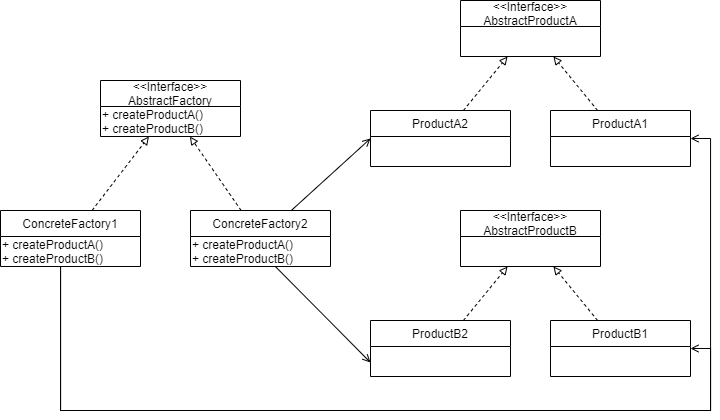

The diagram above was exported from draw.io. Its source (the exported page's mxGraphModel, read from the mxfile embedded in the PNG):
<mxGraphModel dx="1221" dy="714" grid="1" gridSize="10" guides="1" tooltips="1" connect="1" arrows="1" fold="1" page="1" pageScale="1" pageWidth="827" pageHeight="1169" math="0" shadow="0">
  <root>
    <mxCell id="0" />
    <mxCell id="1" parent="0" />
    <mxCell id="Dq4S_N8pXBDJ_a0pbtf--1" value="&lt;&lt;Interface&gt;&gt;&#10;AbstractFactory" style="swimlane;fontStyle=0;childLayout=stackLayout;horizontal=1;startSize=26;fillColor=none;horizontalStack=0;resizeParent=1;resizeParentMax=0;resizeLast=0;collapsible=1;marginBottom=0;" vertex="1" parent="1">
      <mxGeometry x="140" y="210" width="140" height="56" as="geometry" />
    </mxCell>
    <mxCell id="Dq4S_N8pXBDJ_a0pbtf--5" value="+ createProductA()&lt;br&gt;+ createProductB()" style="text;html=1;align=left;verticalAlign=middle;resizable=0;points=[];autosize=1;" vertex="1" parent="Dq4S_N8pXBDJ_a0pbtf--1">
      <mxGeometry y="26" width="140" height="30" as="geometry" />
    </mxCell>
    <mxCell id="Dq4S_N8pXBDJ_a0pbtf--10" style="rounded=0;orthogonalLoop=1;jettySize=auto;html=1;endArrow=block;endFill=0;dashed=1;" edge="1" parent="1" source="Dq4S_N8pXBDJ_a0pbtf--6" target="Dq4S_N8pXBDJ_a0pbtf--1">
      <mxGeometry relative="1" as="geometry" />
    </mxCell>
    <mxCell id="Dq4S_N8pXBDJ_a0pbtf--31" style="edgeStyle=orthogonalEdgeStyle;rounded=0;orthogonalLoop=1;jettySize=auto;html=1;entryX=1;entryY=0.5;entryDx=0;entryDy=0;endArrow=open;endFill=0;" edge="1" parent="1" source="Dq4S_N8pXBDJ_a0pbtf--6" target="Dq4S_N8pXBDJ_a0pbtf--16">
      <mxGeometry relative="1" as="geometry">
        <Array as="points">
          <mxPoint x="100" y="540" />
          <mxPoint x="750" y="540" />
          <mxPoint x="750" y="268" />
        </Array>
      </mxGeometry>
    </mxCell>
    <mxCell id="Dq4S_N8pXBDJ_a0pbtf--6" value="ConcreteFactory1" style="swimlane;fontStyle=0;childLayout=stackLayout;horizontal=1;startSize=26;fillColor=none;horizontalStack=0;resizeParent=1;resizeParentMax=0;resizeLast=0;collapsible=1;marginBottom=0;" vertex="1" parent="1">
      <mxGeometry x="40" y="340" width="140" height="56" as="geometry" />
    </mxCell>
    <mxCell id="Dq4S_N8pXBDJ_a0pbtf--7" value="+ createProductA()&lt;br&gt;+ createProductB()" style="text;html=1;align=left;verticalAlign=middle;resizable=0;points=[];autosize=1;" vertex="1" parent="Dq4S_N8pXBDJ_a0pbtf--6">
      <mxGeometry y="26" width="140" height="30" as="geometry" />
    </mxCell>
    <mxCell id="Dq4S_N8pXBDJ_a0pbtf--11" style="edgeStyle=none;rounded=0;orthogonalLoop=1;jettySize=auto;html=1;endArrow=block;endFill=0;dashed=1;" edge="1" parent="1" source="Dq4S_N8pXBDJ_a0pbtf--8" target="Dq4S_N8pXBDJ_a0pbtf--1">
      <mxGeometry relative="1" as="geometry" />
    </mxCell>
    <mxCell id="Dq4S_N8pXBDJ_a0pbtf--28" style="edgeStyle=none;rounded=0;orthogonalLoop=1;jettySize=auto;html=1;entryX=0;entryY=0.5;entryDx=0;entryDy=0;endArrow=open;endFill=0;" edge="1" parent="1" source="Dq4S_N8pXBDJ_a0pbtf--8" target="Dq4S_N8pXBDJ_a0pbtf--14">
      <mxGeometry relative="1" as="geometry" />
    </mxCell>
    <mxCell id="Dq4S_N8pXBDJ_a0pbtf--8" value="ConcreteFactory2" style="swimlane;fontStyle=0;childLayout=stackLayout;horizontal=1;startSize=26;fillColor=none;horizontalStack=0;resizeParent=1;resizeParentMax=0;resizeLast=0;collapsible=1;marginBottom=0;" vertex="1" parent="1">
      <mxGeometry x="230" y="340" width="140" height="56" as="geometry" />
    </mxCell>
    <mxCell id="Dq4S_N8pXBDJ_a0pbtf--9" value="+ createProductA()&lt;br&gt;+ createProductB()" style="text;html=1;align=left;verticalAlign=middle;resizable=0;points=[];autosize=1;" vertex="1" parent="Dq4S_N8pXBDJ_a0pbtf--8">
      <mxGeometry y="26" width="140" height="30" as="geometry" />
    </mxCell>
    <mxCell id="Dq4S_N8pXBDJ_a0pbtf--12" value="&lt;&lt;Interface&gt;&gt;&#10;AbstractProductA" style="swimlane;fontStyle=0;childLayout=stackLayout;horizontal=1;startSize=26;fillColor=none;horizontalStack=0;resizeParent=1;resizeParentMax=0;resizeLast=0;collapsible=1;marginBottom=0;" vertex="1" parent="1">
      <mxGeometry x="500" y="130" width="140" height="56" as="geometry" />
    </mxCell>
    <mxCell id="Dq4S_N8pXBDJ_a0pbtf--18" style="edgeStyle=none;rounded=0;orthogonalLoop=1;jettySize=auto;html=1;dashed=1;endArrow=block;endFill=0;" edge="1" parent="1" source="Dq4S_N8pXBDJ_a0pbtf--14" target="Dq4S_N8pXBDJ_a0pbtf--12">
      <mxGeometry relative="1" as="geometry" />
    </mxCell>
    <mxCell id="Dq4S_N8pXBDJ_a0pbtf--14" value="ProductA2" style="swimlane;fontStyle=0;childLayout=stackLayout;horizontal=1;startSize=26;fillColor=none;horizontalStack=0;resizeParent=1;resizeParentMax=0;resizeLast=0;collapsible=1;marginBottom=0;" vertex="1" parent="1">
      <mxGeometry x="410" y="240" width="140" height="56" as="geometry" />
    </mxCell>
    <mxCell id="Dq4S_N8pXBDJ_a0pbtf--19" style="edgeStyle=none;rounded=0;orthogonalLoop=1;jettySize=auto;html=1;dashed=1;endArrow=block;endFill=0;" edge="1" parent="1" source="Dq4S_N8pXBDJ_a0pbtf--16" target="Dq4S_N8pXBDJ_a0pbtf--12">
      <mxGeometry relative="1" as="geometry" />
    </mxCell>
    <mxCell id="Dq4S_N8pXBDJ_a0pbtf--16" value="ProductA1" style="swimlane;fontStyle=0;childLayout=stackLayout;horizontal=1;startSize=26;fillColor=none;horizontalStack=0;resizeParent=1;resizeParentMax=0;resizeLast=0;collapsible=1;marginBottom=0;" vertex="1" parent="1">
      <mxGeometry x="590" y="240" width="140" height="56" as="geometry" />
    </mxCell>
    <mxCell id="Dq4S_N8pXBDJ_a0pbtf--20" value="&lt;&lt;Interface&gt;&gt;&#10;AbstractProductB" style="swimlane;fontStyle=0;childLayout=stackLayout;horizontal=1;startSize=26;fillColor=none;horizontalStack=0;resizeParent=1;resizeParentMax=0;resizeLast=0;collapsible=1;marginBottom=0;" vertex="1" parent="1">
      <mxGeometry x="500" y="340" width="140" height="56" as="geometry" />
    </mxCell>
    <mxCell id="Dq4S_N8pXBDJ_a0pbtf--22" style="edgeStyle=none;rounded=0;orthogonalLoop=1;jettySize=auto;html=1;dashed=1;endArrow=block;endFill=0;" edge="1" parent="1" source="Dq4S_N8pXBDJ_a0pbtf--23" target="Dq4S_N8pXBDJ_a0pbtf--20">
      <mxGeometry relative="1" as="geometry" />
    </mxCell>
    <mxCell id="Dq4S_N8pXBDJ_a0pbtf--23" value="ProductB2" style="swimlane;fontStyle=0;childLayout=stackLayout;horizontal=1;startSize=26;fillColor=none;horizontalStack=0;resizeParent=1;resizeParentMax=0;resizeLast=0;collapsible=1;marginBottom=0;" vertex="1" parent="1">
      <mxGeometry x="410" y="450" width="140" height="56" as="geometry" />
    </mxCell>
    <mxCell id="Dq4S_N8pXBDJ_a0pbtf--25" style="edgeStyle=none;rounded=0;orthogonalLoop=1;jettySize=auto;html=1;dashed=1;endArrow=block;endFill=0;" edge="1" parent="1" source="Dq4S_N8pXBDJ_a0pbtf--26" target="Dq4S_N8pXBDJ_a0pbtf--20">
      <mxGeometry relative="1" as="geometry" />
    </mxCell>
    <mxCell id="Dq4S_N8pXBDJ_a0pbtf--26" value="ProductB1" style="swimlane;fontStyle=0;childLayout=stackLayout;horizontal=1;startSize=26;fillColor=none;horizontalStack=0;resizeParent=1;resizeParentMax=0;resizeLast=0;collapsible=1;marginBottom=0;" vertex="1" parent="1">
      <mxGeometry x="590" y="450" width="140" height="56" as="geometry" />
    </mxCell>
    <mxCell id="Dq4S_N8pXBDJ_a0pbtf--29" style="edgeStyle=none;rounded=0;orthogonalLoop=1;jettySize=auto;html=1;entryX=0;entryY=0.75;entryDx=0;entryDy=0;endArrow=open;endFill=0;" edge="1" parent="1" source="Dq4S_N8pXBDJ_a0pbtf--9" target="Dq4S_N8pXBDJ_a0pbtf--23">
      <mxGeometry relative="1" as="geometry" />
    </mxCell>
    <mxCell id="Dq4S_N8pXBDJ_a0pbtf--30" style="edgeStyle=orthogonalEdgeStyle;rounded=0;orthogonalLoop=1;jettySize=auto;html=1;entryX=1;entryY=0.5;entryDx=0;entryDy=0;endArrow=open;endFill=0;" edge="1" parent="1" source="Dq4S_N8pXBDJ_a0pbtf--7" target="Dq4S_N8pXBDJ_a0pbtf--26">
      <mxGeometry relative="1" as="geometry">
        <Array as="points">
          <mxPoint x="100" y="540" />
          <mxPoint x="750" y="540" />
          <mxPoint x="750" y="478" />
        </Array>
      </mxGeometry>
    </mxCell>
  </root>
</mxGraphModel>